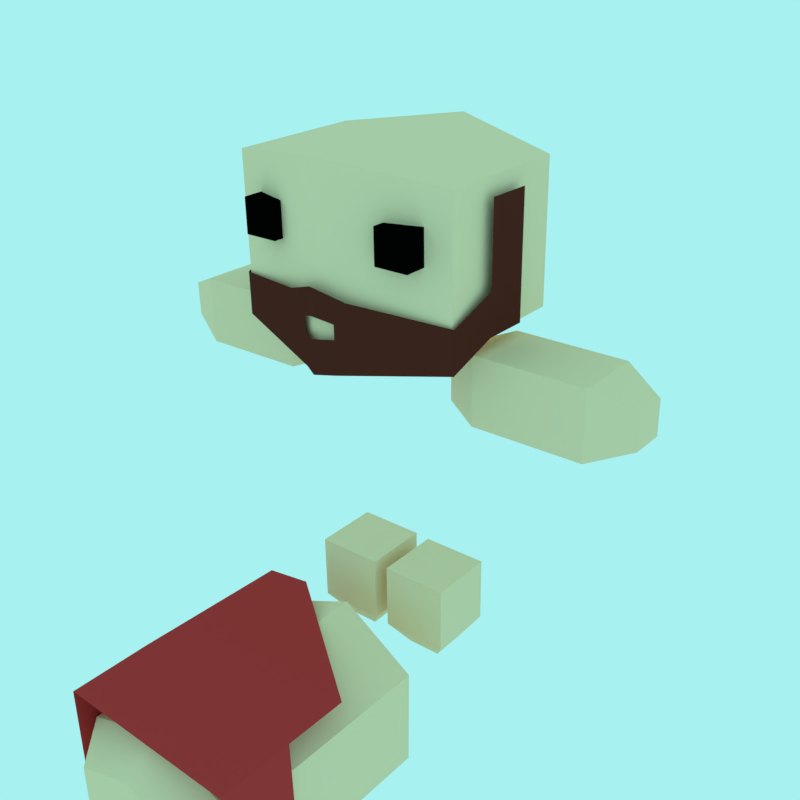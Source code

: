 # Source: Red.blend  (saved by Blender 2.77.0; exported with 4.5.12 LTS)
import bpy
from mathutils import Matrix  # noqa: F401  (used for matrix-valued properties, if any)

bpy.ops.wm.read_factory_settings(use_empty=True)
scene = bpy.context.scene
scene.name = 'Scene'

# ---- collections
col_collection_2 = bpy.data.collections.new('Collection 2'); scene.collection.children.link(col_collection_2)
col_collection_3 = bpy.data.collections.new('Collection 3'); scene.collection.children.link(col_collection_3)

# ---- materials (node trees are filled in below, after node groups)
mat_skin = bpy.data.materials.new('Skin')
mat_skin.alpha_threshold = 0.0
mat_skin.use_transparent_shadow = False
mat_skin.diffuse_color = (0.9216, 0.6795, 0.4342, 1.0)
mat_skin.roughness = 0.5
mat_skin.specular_intensity = 0.0
mat_blue_tunic = bpy.data.materials.new('Blue Tunic')
mat_blue_tunic.alpha_threshold = 0.0
mat_blue_tunic.use_transparent_shadow = False
mat_blue_tunic.diffuse_color = (0.09084, 0.3185, 0.5271, 1.0)
mat_blue_tunic.roughness = 0.5
mat_blue_tunic.specular_intensity = 0.0
mat_eyes = bpy.data.materials.new('Eyes')
mat_eyes.alpha_threshold = 0.0
mat_eyes.use_transparent_shadow = False
mat_eyes.diffuse_color = (0.001031, 0.001031, 0.001031, 1.0)
mat_eyes.roughness = 0.5
mat_eyes.specular_intensity = 0.0
mat_hair = bpy.data.materials.new('Hair')
mat_hair.alpha_threshold = 0.0
mat_hair.use_transparent_shadow = False
mat_hair.diffuse_color = (0.09884, 0.02182, 0.01477, 1.0)
mat_hair.roughness = 0.5
mat_hair.specular_intensity = 0.0
mat_red_tunic = bpy.data.materials.new('Red Tunic')
mat_red_tunic.alpha_threshold = 0.0
mat_red_tunic.use_transparent_shadow = False
mat_red_tunic.diffuse_color = (0.5333, 0.04231, 0.04231, 1.0)
mat_red_tunic.roughness = 0.5
mat_red_tunic.specular_intensity = 0.0
mat_green_tunic = bpy.data.materials.new('Green Tunic')
mat_green_tunic.alpha_threshold = 0.0
mat_green_tunic.use_transparent_shadow = False
mat_green_tunic.diffuse_color = (0.3278, 0.7157, 0.2582, 1.0)
mat_green_tunic.roughness = 0.5
mat_green_tunic.specular_intensity = 0.0
mat_purple_tunic = bpy.data.materials.new('Purple Tunic')
mat_purple_tunic.alpha_threshold = 0.0
mat_purple_tunic.use_transparent_shadow = False
mat_purple_tunic.diffuse_color = (0.3864, 0.3813, 0.5333, 1.0)
mat_purple_tunic.roughness = 0.5
mat_purple_tunic.specular_intensity = 0.0

# ---- material node trees

# ---- world
world_world = bpy.data.worlds.new('World'); scene.world = world_world
world_world.color = (0.3916, 0.8796, 0.8796)
world_world.use_sun_shadow = False
world_world.sun_shadow_jitter_overblur = 0.0
world_world.cycles.sampling_method = 'MANUAL'
world_world.light_settings.ao_factor = 0.2615

# ---- meshes
me_cube_040 = bpy.data.meshes.new('Cube.040')
me_cube_040.from_pydata([(0.08247, -0.9162, 3.305), (0.08956, -0.9178, 3.005), (0.9908, -0.6062, 3.539), (0.9997, -0.6081, 3.162), (1.02, -0.1905, 3.722), (1.029, -0.1925, 3.345), (1.014, 0.213, 3.714), (1.023, 0.2111, 3.338), (1.003, -0.1841, 4.439), (0.9972, 0.2194, 4.432), (0.07939, -0.9156, 3.433), (0.2013, -0.9126, 3.639), (-0.06945, -1.007, 3.493), (-0.07512, -1.006, 3.733), (-0.06493, -1.008, 3.302), (-0.05785, -1.01, 3.002), (-0.215, -0.9206, 3.298), (-0.2079, -0.9222, 2.998), (-1.142, -0.6376, 3.489), (-1.133, -0.6396, 3.112), (-1.192, -0.2231, 3.67), (-1.183, -0.2251, 3.293), (-1.198, 0.1805, 3.662), (-1.189, 0.1785, 3.286), (-1.209, -0.2167, 4.387), (-1.215, 0.1869, 4.38), (-0.2179, -0.9199, 3.426), (-0.3494, -0.9207, 3.626), (-0.06945, -1.007, 3.493), (-0.07512, -1.006, 3.733), (-0.06493, -1.008, 3.302), (-0.05785, -1.01, 3.002), (0.4436, -0.8551, 3.967), (0.4364, -0.8535, 4.271), (0.4391, -0.551, 3.965), (0.4319, -0.5494, 4.269), (0.7475, -0.8506, 3.974), (0.7403, -0.849, 4.278), (0.7431, -0.5465, 3.973), (0.7359, -0.5449, 4.277), (-0.8656, -0.8744, 3.936), (-0.8728, -0.8728, 4.24), (-0.8701, -0.5703, 3.935), (-0.8773, -0.5687, 4.239), (-0.5617, -0.8699, 3.943), (-0.5688, -0.8683, 4.247), (-0.5661, -0.5658, 3.942), (-0.5733, -0.5642, 4.246), (-1.125, -0.6233, 3.272), (-1.154, -0.6167, 4.523), (-1.143, 0.6271, 3.265), (-1.173, 0.6336, 4.516), (0.9651, -0.5925, 3.322), (0.9355, -0.5859, 4.572), (0.9468, 0.6579, 3.315), (0.9173, 0.6644, 4.565), (-0.1357, 0.9591, 4.689), (-0.09905, 0.951, 3.138), (-0.1084, -0.9099, 4.699), (-0.07176, -0.918, 3.148)], [], [(14, 15, 1, 0), (1, 3, 2, 0), (3, 5, 4, 2), (5, 7, 6, 4), (6, 9, 8, 4), (2, 11, 10, 0), (11, 13, 12, 10), (30, 16, 17, 31), (17, 16, 18, 19), (19, 18, 20, 21), (21, 20, 22, 23), (22, 20, 24, 25), (18, 16, 26, 27), (27, 26, 28, 29), (33, 35, 34, 32), (35, 39, 38, 34), (39, 37, 36, 38), (37, 33, 32, 36), (32, 34, 38, 36), (37, 39, 35, 33), (41, 43, 42, 40), (43, 47, 46, 42), (47, 45, 44, 46), (45, 41, 40, 44), (40, 42, 46, 44), (45, 47, 43, 41), (49, 51, 50, 48), (56, 55, 54, 57), (55, 53, 52, 54), (58, 49, 48, 59), (59, 57, 54, 52), (58, 56, 51, 49), (53, 55, 56, 58), (48, 50, 57, 59), (53, 58, 59, 52), (51, 56, 57, 50)])
me_cube_040.polygons.foreach_set('material_index', [3, 3, 3, 3, 3, 3, 3, 3, 3, 3, 3, 3, 3, 3, 2, 2, 2, 2, 2, 2, 2, 2, 2, 2, 2, 2, 0, 0, 0, 0, 0, 0, 0, 0, 0, 0])
me_cube_040.materials.append(mat_skin)
me_cube_040.materials.append(mat_blue_tunic)
me_cube_040.materials.append(mat_eyes)
me_cube_040.materials.append(mat_hair)
me_cube_040.use_remesh_preserve_volume = False
me_cube_040.use_remesh_preserve_attributes = False
me_cube_040.use_mirror_vertex_groups = False
me_cube_040.update()
me_cube_039 = bpy.data.meshes.new('Cube.039')
me_cube_039.from_pydata([(0.07945, -0.3052, 0.2168), (0.06492, -0.3019, 0.8319), (0.07046, 0.3101, 0.2133), (0.05593, 0.3133, 0.8284), (0.6945, -0.2961, 0.2312), (0.68, -0.2929, 0.8464), (0.6855, 0.3191, 0.2278), (0.671, 0.3224, 0.8429), (0.2298, 0.1592, -0.00154), (0.2343, -0.1521, 0.0002015), (0.541, 0.1638, 0.005788), (0.5456, -0.1475, 0.00753)], [], [(1, 3, 2, 0), (3, 7, 6, 2), (7, 5, 4, 6), (5, 1, 0, 4), (2, 6, 10, 8), (5, 7, 3, 1), (9, 8, 10, 11), (4, 0, 9, 11), (6, 4, 11, 10), (0, 2, 8, 9)])
me_cube_039.materials.append(mat_skin)
me_cube_039.materials.append(mat_blue_tunic)
me_cube_039.materials.append(mat_eyes)
me_cube_039.materials.append(mat_hair)
me_cube_039.use_remesh_preserve_volume = False
me_cube_039.use_remesh_preserve_attributes = False
me_cube_039.use_mirror_vertex_groups = False
me_cube_039.update()
me_cube_038 = bpy.data.meshes.new('Cube.038')
me_cube_038.from_pydata([(-0.6724, -0.3162, 0.2112), (-0.6869, -0.3129, 0.8264), (-0.6813, 0.2991, 0.2078), (-0.6959, 0.3023, 0.8229), (-0.05728, -0.3071, 0.2257), (-0.07181, -0.3039, 0.8409), (-0.06627, 0.3081, 0.2223), (-0.0808, 0.3114, 0.8374), (-0.522, 0.1482, -0.007041), (-0.5175, -0.1631, -0.0053), (-0.2108, 0.1528, 0.0002868), (-0.2062, -0.1586, 0.002028)], [], [(1, 3, 2, 0), (3, 7, 6, 2), (7, 5, 4, 6), (5, 1, 0, 4), (2, 6, 10, 8), (5, 7, 3, 1), (9, 8, 10, 11), (4, 0, 9, 11), (6, 4, 11, 10), (0, 2, 8, 9)])
me_cube_038.materials.append(mat_skin)
me_cube_038.materials.append(mat_blue_tunic)
me_cube_038.materials.append(mat_eyes)
me_cube_038.materials.append(mat_hair)
me_cube_038.use_remesh_preserve_volume = False
me_cube_038.use_remesh_preserve_attributes = False
me_cube_038.use_mirror_vertex_groups = False
me_cube_038.update()
me_cube_037 = bpy.data.meshes.new('Cube.037')
me_cube_037.from_pydata([(-2.029, -0.3198, 3.112), (-1.028, -0.3049, 3.145), (-2.038, 0.2955, 3.108), (-1.037, 0.3103, 3.142), (-2.008, -0.3229, 2.497), (-1.007, -0.3081, 2.53), (-2.017, 0.2923, 2.493), (-1.016, 0.3072, 2.527), (-2.388, 0.1375, 2.945), (-2.383, -0.1739, 2.947), (-2.377, 0.1359, 2.634), (-2.373, -0.1755, 2.636), (-0.7453, -0.1934, 3.046), (-0.7511, 0.206, 3.044), (-0.7377, 0.2039, 2.645), (-0.7319, -0.1955, 2.647)], [], [(1, 3, 2, 0), (3, 7, 6, 2), (7, 5, 4, 6), (5, 1, 0, 4), (2, 6, 10, 8), (7, 3, 13, 14), (9, 8, 10, 11), (4, 0, 9, 11), (6, 4, 11, 10), (0, 2, 8, 9), (15, 14, 13, 12), (5, 7, 14, 15), (3, 1, 12, 13), (1, 5, 15, 12)])
me_cube_037.materials.append(mat_skin)
me_cube_037.materials.append(mat_blue_tunic)
me_cube_037.materials.append(mat_eyes)
me_cube_037.materials.append(mat_hair)
me_cube_037.use_remesh_preserve_volume = False
me_cube_037.use_remesh_preserve_attributes = False
me_cube_037.use_mirror_vertex_groups = False
me_cube_037.update()
me_cube_036 = bpy.data.meshes.new('Cube.036')
me_cube_036.from_pydata([(1.942, -0.2646, 2.611), (0.9399, -0.2793, 2.586), (1.933, 0.3507, 2.608), (0.931, 0.3359, 2.582), (1.926, -0.2614, 3.226), (0.9244, -0.2761, 3.201), (1.917, 0.3539, 3.223), (0.9155, 0.3391, 3.198), (2.288, 0.2048, 2.769), (2.293, -0.1066, 2.771), (2.28, 0.2064, 3.081), (2.285, -0.105, 3.082), (0.6554, -0.175, 2.686), (0.6496, 0.2244, 2.684), (0.6395, 0.2265, 3.083), (0.6453, -0.1729, 3.085)], [], [(1, 3, 2, 0), (3, 7, 6, 2), (7, 5, 4, 6), (5, 1, 0, 4), (2, 6, 10, 8), (7, 3, 13, 14), (9, 8, 10, 11), (4, 0, 9, 11), (6, 4, 11, 10), (0, 2, 8, 9), (15, 14, 13, 12), (5, 7, 14, 15), (3, 1, 12, 13), (1, 5, 15, 12)])
me_cube_036.materials.append(mat_skin)
me_cube_036.materials.append(mat_blue_tunic)
me_cube_036.materials.append(mat_eyes)
me_cube_036.materials.append(mat_hair)
me_cube_036.use_remesh_preserve_volume = False
me_cube_036.use_remesh_preserve_attributes = False
me_cube_036.use_mirror_vertex_groups = False
me_cube_036.update()
me_cube_001 = bpy.data.meshes.new('Cube.001')
me_cube_001.from_pydata([(-0.8698, -0.7285, 3.028), (0.8196, -0.7085, 2.196), (-0.8612, -0.7403, 0.8901), (0.8495, -0.7151, 0.9304), (-0.5068, -0.7227, 3.112), (-0.4886, -0.7348, 0.8989), (-0.8785, -0.7365, 1.62), (0.8333, -0.7115, 1.618), (-0.5058, -0.731, 1.629), (-0.925, 0.04831, 3.068), (-0.5598, 0.05406, 3.143), (-0.9291, 0.6286, 3.038), (-0.5647, 0.7039, 3.111), (-0.8833, 0.7729, 0.8816), (-0.9006, 0.7768, 1.611), (-0.5242, 0.7782, 0.8901), (-0.5414, 0.782, 1.62), (0.8108, 0.802, 1.652), (0.8281, 0.7981, 0.9219), (-0.824, -0.4024, 1.031), (-0.8712, -0.3919, 3.03), (-0.8377, 0.5377, 1.025), (-0.8849, 0.5482, 3.025), (0.8003, -0.3784, 1.069), (0.7531, -0.3679, 3.068), (0.7866, 0.5616, 1.064), (0.7394, 0.5721, 3.063), (-0.07811, 0.7222, 3.169), (-0.02791, 0.7111, 1.043), (-0.05764, -0.6797, 3.177), (-0.007439, -0.6909, 1.051), (-0.5778, 0.3879, 0.7013), (-0.5682, -0.2629, 0.7049), (-0.01716, 0.5079, 0.7139), (0.5562, -0.2463, 0.7314), (0.5467, 0.4044, 0.7277), (-0.002985, -0.4626, 0.7193)], [], [(8, 5, 3, 7), (6, 2, 5, 8), (0, 6, 8, 4), (4, 8, 7, 1), (4, 10, 9, 0), (10, 12, 11, 9), (6, 14, 13, 2), (14, 16, 15, 13), (12, 16, 14, 11), (16, 17, 18, 15), (7, 3, 18, 17), (16, 12, 17), (20, 22, 21, 19), (27, 26, 25, 28), (26, 24, 23, 25), (29, 20, 19, 30), (23, 30, 36, 34), (29, 27, 22, 20), (24, 26, 27, 29), (28, 25, 35, 33), (24, 29, 30, 23), (22, 27, 28, 21), (36, 33, 35, 34), (32, 31, 33, 36), (25, 23, 34, 35), (19, 21, 31, 32), (21, 28, 33, 31), (30, 19, 32, 36)])
me_cube_001.polygons.foreach_set('material_index', [1, 1, 1, 1, 1, 1, 1, 1, 1, 1, 1, 1, 0, 0, 0, 0, 0, 0, 0, 0, 0, 0, 0, 0, 0, 0, 0, 0])
me_cube_001.materials.append(mat_skin)
me_cube_001.materials.append(mat_red_tunic)
me_cube_001.materials.append(mat_eyes)
me_cube_001.materials.append(mat_hair)
me_cube_001.materials.append(mat_red_tunic)
me_cube_001.materials.append(mat_green_tunic)
me_cube_001.materials.append(mat_purple_tunic)
me_cube_001.use_remesh_preserve_volume = False
me_cube_001.use_remesh_preserve_attributes = False
me_cube_001.use_mirror_vertex_groups = False
me_cube_001.update()
arm_armature_003 = bpy.data.armatures.new('Armature.003')  # bones are not reproduced

# ---- objects
ob_head = bpy.data.objects.new('Head', me_cube_040)
ob_left_foot = bpy.data.objects.new('Left Foot', me_cube_039)
ob_right_foot = bpy.data.objects.new('Right Foot', me_cube_038)
ob_right_arm = bpy.data.objects.new('Right Arm', me_cube_037)
ob_left_arm = bpy.data.objects.new('Left Arm', me_cube_036)
ob_body = bpy.data.objects.new('Body', me_cube_001)
ob_armature = bpy.data.objects.new('Armature', arm_armature_003)

# ---- transforms, parenting, visibility, modifiers, constraints
ob_head.parent = ob_armature
ob_head.location = (0.0, 0.0, 0.0)
ob_head.lineart.crease_threshold = 0.0
_vg = ob_head.vertex_groups.new(name='Bone')
for _i, _w in zip([32, 33, 34, 35, 36, 37, 38, 39, 40, 41, 42, 43, 44, 45, 46, 47, 48, 49, 50, 51, 52, 53, 54, 55, 56, 57, 58, 59], [0.9584, 0.9594, 0.9567, 0.9598, 0.9592, 0.9599, 0.9593, 0.9612, 0.834, 0.8328, 0.8382, 0.8355, 0.8311, 0.8288, 0.8304, 0.8226, 1.0, 1.0, 1.0, 1.0, 1.0, 1.0, 1.0, 1.0, 1.0, 1.0, 1.0, 1.0]): _vg.add([_i], _w, 'REPLACE')
_m = ob_head.modifiers.new('Armature', 'ARMATURE')
_m.object = ob_armature
ob_left_foot.parent = ob_armature
ob_left_foot.location = (0.0, 0.0, 0.0)
ob_left_foot.lineart.crease_threshold = 0.0
_vg = ob_left_foot.vertex_groups.new(name='Bone')
_vg = ob_left_foot.vertex_groups.new(name='Bone.001')
_vg = ob_left_foot.vertex_groups.new(name='Bone.002')
_vg = ob_left_foot.vertex_groups.new(name='Bone.003')
_vg = ob_left_foot.vertex_groups.new(name='Bone.004')
_vg.add([0, 1, 2, 3, 4, 5, 6, 7, 8, 9, 10, 11], 1.0, 'REPLACE')
_m = ob_left_foot.modifiers.new('Armature', 'ARMATURE')
_m.object = ob_armature
ob_right_foot.parent = ob_armature
ob_right_foot.location = (0.0, 0.0, 0.0)
ob_right_foot.lineart.crease_threshold = 0.0
_vg = ob_right_foot.vertex_groups.new(name='Bone')
_vg = ob_right_foot.vertex_groups.new(name='Bone.001')
_vg = ob_right_foot.vertex_groups.new(name='Bone.002')
_vg = ob_right_foot.vertex_groups.new(name='Bone.003')
_vg.add([0, 1, 2, 3, 4, 5, 6, 7, 8, 9, 10, 11], 1.0, 'REPLACE')
_vg = ob_right_foot.vertex_groups.new(name='Bone.004')
_m = ob_right_foot.modifiers.new('Armature', 'ARMATURE')
_m.object = ob_armature
ob_right_arm.parent = ob_armature
ob_right_arm.location = (0.0, 0.0, 0.0)
ob_right_arm.lineart.crease_threshold = 0.0
_vg = ob_right_arm.vertex_groups.new(name='Bone')
_vg = ob_right_arm.vertex_groups.new(name='Bone.001')
_vg = ob_right_arm.vertex_groups.new(name='Bone.002')
_vg.add([0, 1, 2, 3, 4, 5, 6, 7, 8, 9, 10, 11, 12, 13, 14, 15], 1.0, 'REPLACE')
_vg = ob_right_arm.vertex_groups.new(name='Bone.003')
_vg = ob_right_arm.vertex_groups.new(name='Bone.004')
_m = ob_right_arm.modifiers.new('Armature', 'ARMATURE')
_m.object = ob_armature
ob_left_arm.parent = ob_armature
ob_left_arm.location = (0.0, 0.0, 0.0)
ob_left_arm.lineart.crease_threshold = 0.0
_vg = ob_left_arm.vertex_groups.new(name='Bone')
_vg = ob_left_arm.vertex_groups.new(name='Bone.001')
_vg.add([0, 1, 2, 3, 4, 5, 6, 7, 8, 9, 10, 11, 12, 13, 14, 15], 1.0, 'REPLACE')
_vg = ob_left_arm.vertex_groups.new(name='Bone.002')
_vg = ob_left_arm.vertex_groups.new(name='Bone.003')
_vg = ob_left_arm.vertex_groups.new(name='Bone.004')
_m = ob_left_arm.modifiers.new('Armature', 'ARMATURE')
_m.object = ob_armature
ob_body.parent = ob_armature
ob_body.matrix_parent_inverse = Matrix(((0.9996, 0.01473, 0.02353, -0.007131), (-0.02361, 0.005246, 0.9997, -3.935), (0.0146, -0.9999, 0.005592, 0.0001627), (0.0, 0.0, 0.0, 1.0)))
ob_body.location = (-7.451e-09, 0.0, 2.384e-07)
ob_body.lineart.crease_threshold = 0.0
ob_armature.location = (0.0, 0.0, 0.0)
ob_armature.show_in_front = True
ob_armature.lineart.crease_threshold = 0.0

# ---- collection membership
col_collection_2.objects.link(ob_head)
col_collection_2.objects.link(ob_left_foot)
col_collection_2.objects.link(ob_right_foot)
col_collection_2.objects.link(ob_right_arm)
col_collection_2.objects.link(ob_left_arm)
col_collection_2.objects.link(ob_body)
col_collection_3.objects.link(ob_armature)

# ---- scene / render settings (as saved in the file)
scene.frame_start = 0; scene.frame_end = 13; scene.frame_set(0)
scene.render.engine = 'BLENDER_EEVEE_NEXT'
scene.render.resolution_x = 1000
scene.render.resolution_y = 1000
scene.render.dither_intensity = 0.0
scene.cycles.use_denoising = False
scene.cycles.samples = 128
scene.cycles.sampling_pattern = 'TABULATED_SOBOL'
scene.cycles.light_sampling_threshold = 0.0
scene.cycles.use_adaptive_sampling = False
scene.cycles.use_light_tree = False
scene.cycles.blur_glossy = 0.0
scene.cycles.sample_clamp_indirect = 0.0
scene.view_settings.view_transform = 'Standard'
bpy.context.view_layer.update()

# ---- added for rendering (the .blend has no active camera): camera
cam_auto = bpy.data.cameras.new('AutoCamera')
cam_auto.lens = 50.0
cam_auto.sensor_width = 36.0
cam_auto.clip_end = 1000.0
ob_auto_camera = bpy.data.objects.new('AutoCamera', cam_auto)
scene.collection.objects.link(ob_auto_camera)
ob_auto_camera.location = (5.44355, -6.56451, 6.7712)
ob_auto_camera.rotation_euler = (1.09748, -7.21219e-08, 0.694738)
scene.camera = ob_auto_camera
bpy.context.view_layer.update()
